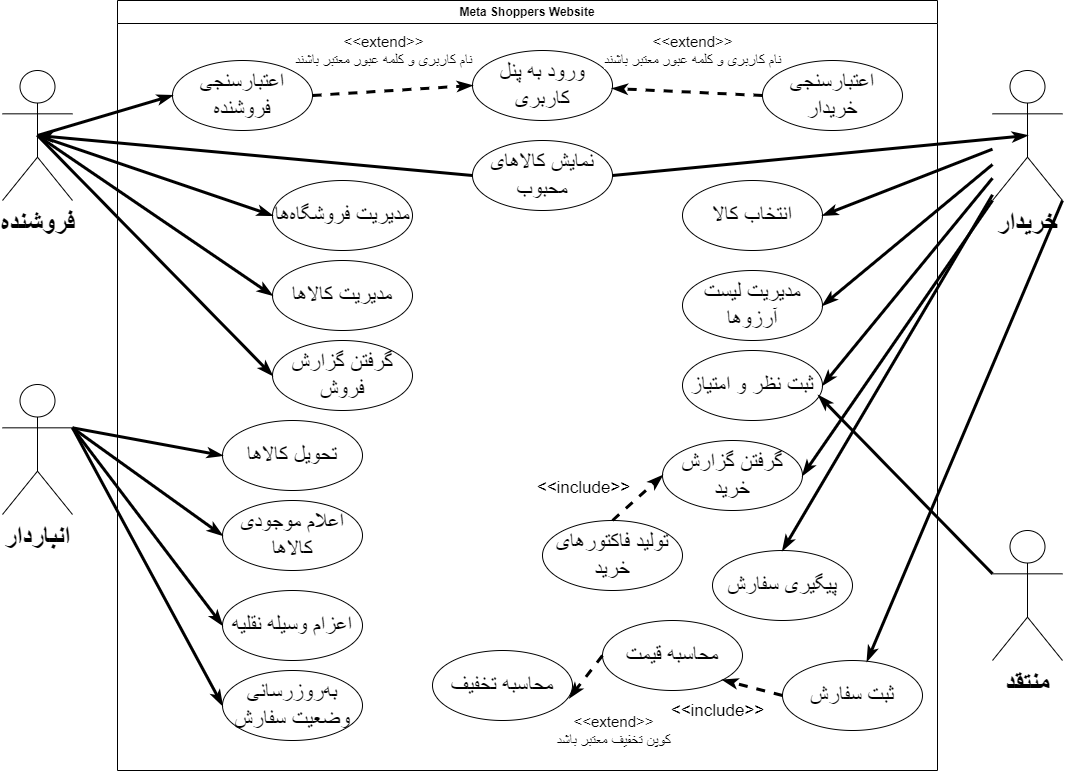

The diagram above was exported from draw.io. Its source (the exported page's mxGraphModel, read from the mxfile embedded in the PNG):
<mxGraphModel dx="1615" dy="815" grid="1" gridSize="10" guides="1" tooltips="1" connect="1" arrows="1" fold="1" page="1" pageScale="1" pageWidth="1169" pageHeight="827" math="0" shadow="0">
  <root>
    <mxCell id="0" />
    <mxCell id="1" parent="0" />
    <mxCell id="9Tof4OVuHzAgOCZRV1dA-1" value="Meta Shoppers Website" style="swimlane;whiteSpace=wrap;html=1;" parent="1" vertex="1">
      <mxGeometry x="175" y="30" width="820" height="770" as="geometry" />
    </mxCell>
    <mxCell id="sPbOnHb9XtvcjBcLCdyi-3" value="اعتبارسنجی فروشنده" style="ellipse;whiteSpace=wrap;html=1;fontSize=22;" vertex="1" parent="9Tof4OVuHzAgOCZRV1dA-1">
      <mxGeometry x="55" y="60" width="140" height="70" as="geometry" />
    </mxCell>
    <mxCell id="sPbOnHb9XtvcjBcLCdyi-5" value="ورود به پنل کاربری" style="ellipse;whiteSpace=wrap;html=1;fontSize=22;" vertex="1" parent="9Tof4OVuHzAgOCZRV1dA-1">
      <mxGeometry x="355" y="50" width="140" height="70" as="geometry" />
    </mxCell>
    <mxCell id="sPbOnHb9XtvcjBcLCdyi-6" value="مدیریت فروشگاهها" style="ellipse;whiteSpace=wrap;html=1;fontSize=22;" vertex="1" parent="9Tof4OVuHzAgOCZRV1dA-1">
      <mxGeometry x="155" y="180" width="140" height="70" as="geometry" />
    </mxCell>
    <mxCell id="sPbOnHb9XtvcjBcLCdyi-7" value="مدیریت کالاها" style="ellipse;whiteSpace=wrap;html=1;fontSize=22;" vertex="1" parent="9Tof4OVuHzAgOCZRV1dA-1">
      <mxGeometry x="155" y="260" width="140" height="70" as="geometry" />
    </mxCell>
    <mxCell id="sPbOnHb9XtvcjBcLCdyi-8" value="اعتبارسنجی خریدار" style="ellipse;whiteSpace=wrap;html=1;fontSize=22;" vertex="1" parent="9Tof4OVuHzAgOCZRV1dA-1">
      <mxGeometry x="645" y="60" width="140" height="70" as="geometry" />
    </mxCell>
    <mxCell id="sPbOnHb9XtvcjBcLCdyi-9" value="انتخاب کالا" style="ellipse;whiteSpace=wrap;html=1;fontSize=22;" vertex="1" parent="9Tof4OVuHzAgOCZRV1dA-1">
      <mxGeometry x="565" y="180" width="140" height="70" as="geometry" />
    </mxCell>
    <mxCell id="sPbOnHb9XtvcjBcLCdyi-10" value="مدیریت لیست آرزوها" style="ellipse;whiteSpace=wrap;html=1;fontSize=22;" vertex="1" parent="9Tof4OVuHzAgOCZRV1dA-1">
      <mxGeometry x="565" y="270" width="140" height="70" as="geometry" />
    </mxCell>
    <mxCell id="sPbOnHb9XtvcjBcLCdyi-11" value="ثبت نظر و امتیاز" style="ellipse;whiteSpace=wrap;html=1;fontSize=22;" vertex="1" parent="9Tof4OVuHzAgOCZRV1dA-1">
      <mxGeometry x="565" y="350" width="140" height="70" as="geometry" />
    </mxCell>
    <mxCell id="sPbOnHb9XtvcjBcLCdyi-12" value="گرفتن گزارش خرید" style="ellipse;whiteSpace=wrap;html=1;fontSize=22;" vertex="1" parent="9Tof4OVuHzAgOCZRV1dA-1">
      <mxGeometry x="545" y="440" width="140" height="70" as="geometry" />
    </mxCell>
    <mxCell id="sPbOnHb9XtvcjBcLCdyi-13" value="تولید فاکتورهای خرید" style="ellipse;whiteSpace=wrap;html=1;fontSize=22;" vertex="1" parent="9Tof4OVuHzAgOCZRV1dA-1">
      <mxGeometry x="425" y="520" width="140" height="70" as="geometry" />
    </mxCell>
    <mxCell id="sPbOnHb9XtvcjBcLCdyi-17" value="پیگیری سفارش" style="ellipse;whiteSpace=wrap;html=1;fontSize=22;" vertex="1" parent="9Tof4OVuHzAgOCZRV1dA-1">
      <mxGeometry x="595" y="550" width="140" height="70" as="geometry" />
    </mxCell>
    <mxCell id="sPbOnHb9XtvcjBcLCdyi-21" value="" style="endArrow=classicThin;html=1;rounded=0;exitX=1;exitY=0.5;exitDx=0;exitDy=0;entryX=0;entryY=0.5;entryDx=0;entryDy=0;endFill=1;strokeWidth=3;dashed=1;" edge="1" parent="9Tof4OVuHzAgOCZRV1dA-1" source="sPbOnHb9XtvcjBcLCdyi-3" target="sPbOnHb9XtvcjBcLCdyi-5">
      <mxGeometry width="50" height="50" relative="1" as="geometry">
        <mxPoint x="-70" y="125" as="sourcePoint" />
        <mxPoint x="65" y="105" as="targetPoint" />
      </mxGeometry>
    </mxCell>
    <mxCell id="sPbOnHb9XtvcjBcLCdyi-23" value="&amp;lt;&amp;lt;extend&amp;gt;&amp;gt;&lt;div style=&quot;font-size: 15px;&quot;&gt;نام کاربری و کلمه عبور معتبر باشند&lt;/div&gt;" style="edgeLabel;html=1;align=center;verticalAlign=middle;resizable=0;points=[];fontSize=15;" vertex="1" connectable="0" parent="sPbOnHb9XtvcjBcLCdyi-21">
      <mxGeometry x="0.2666" relative="1" as="geometry">
        <mxPoint x="-31" y="-39" as="offset" />
      </mxGeometry>
    </mxCell>
    <mxCell id="sPbOnHb9XtvcjBcLCdyi-24" value="" style="endArrow=classicThin;html=1;rounded=0;exitX=0;exitY=0.5;exitDx=0;exitDy=0;endFill=1;strokeWidth=3;dashed=1;" edge="1" parent="9Tof4OVuHzAgOCZRV1dA-1" source="sPbOnHb9XtvcjBcLCdyi-8" target="sPbOnHb9XtvcjBcLCdyi-5">
      <mxGeometry width="50" height="50" relative="1" as="geometry">
        <mxPoint x="205" y="105" as="sourcePoint" />
        <mxPoint x="495" y="90" as="targetPoint" />
      </mxGeometry>
    </mxCell>
    <mxCell id="sPbOnHb9XtvcjBcLCdyi-25" value="&amp;lt;&amp;lt;extend&amp;gt;&amp;gt;&lt;div style=&quot;font-size: 15px;&quot;&gt;نام کاربری و کلمه عبور معتبر باشند&lt;/div&gt;" style="edgeLabel;html=1;align=center;verticalAlign=middle;resizable=0;points=[];fontSize=15;" vertex="1" connectable="0" parent="sPbOnHb9XtvcjBcLCdyi-24">
      <mxGeometry x="0.2666" relative="1" as="geometry">
        <mxPoint x="25" y="-41" as="offset" />
      </mxGeometry>
    </mxCell>
    <mxCell id="sPbOnHb9XtvcjBcLCdyi-27" value="گرفتن گزارش فروش" style="ellipse;whiteSpace=wrap;html=1;fontSize=22;" vertex="1" parent="9Tof4OVuHzAgOCZRV1dA-1">
      <mxGeometry x="155" y="340" width="140" height="70" as="geometry" />
    </mxCell>
    <mxCell id="sPbOnHb9XtvcjBcLCdyi-31" value="نمایش کالاهای محبوب" style="ellipse;whiteSpace=wrap;html=1;fontSize=22;" vertex="1" parent="9Tof4OVuHzAgOCZRV1dA-1">
      <mxGeometry x="355" y="140" width="140" height="70" as="geometry" />
    </mxCell>
    <mxCell id="sPbOnHb9XtvcjBcLCdyi-41" value="محاسبه قیمت" style="ellipse;whiteSpace=wrap;html=1;fontSize=22;" vertex="1" parent="9Tof4OVuHzAgOCZRV1dA-1">
      <mxGeometry x="485" y="620" width="140" height="70" as="geometry" />
    </mxCell>
    <mxCell id="sPbOnHb9XtvcjBcLCdyi-42" value="" style="endArrow=classicThin;html=1;rounded=0;exitX=0.5;exitY=0;exitDx=0;exitDy=0;entryX=0;entryY=0.5;entryDx=0;entryDy=0;endFill=1;strokeWidth=3;dashed=1;" edge="1" parent="9Tof4OVuHzAgOCZRV1dA-1" source="sPbOnHb9XtvcjBcLCdyi-13" target="sPbOnHb9XtvcjBcLCdyi-12">
      <mxGeometry width="50" height="50" relative="1" as="geometry">
        <mxPoint x="-70" y="125" as="sourcePoint" />
        <mxPoint x="115" y="385" as="targetPoint" />
      </mxGeometry>
    </mxCell>
    <mxCell id="sPbOnHb9XtvcjBcLCdyi-43" value="&amp;lt;&amp;lt;include&amp;gt;&amp;gt;" style="edgeLabel;html=1;align=center;verticalAlign=middle;resizable=0;points=[];fontSize=17;" vertex="1" connectable="0" parent="sPbOnHb9XtvcjBcLCdyi-42">
      <mxGeometry x="0.4566" y="-4" relative="1" as="geometry">
        <mxPoint x="-69" y="-3" as="offset" />
      </mxGeometry>
    </mxCell>
    <mxCell id="sPbOnHb9XtvcjBcLCdyi-16" value="ثبت سفارش" style="ellipse;whiteSpace=wrap;html=1;fontSize=22;" vertex="1" parent="9Tof4OVuHzAgOCZRV1dA-1">
      <mxGeometry x="665" y="660" width="140" height="70" as="geometry" />
    </mxCell>
    <mxCell id="sPbOnHb9XtvcjBcLCdyi-51" value="" style="endArrow=classicThin;html=1;rounded=0;exitX=0;exitY=0.5;exitDx=0;exitDy=0;entryX=1;entryY=1;entryDx=0;entryDy=0;endFill=1;strokeWidth=3;dashed=1;" edge="1" parent="9Tof4OVuHzAgOCZRV1dA-1" source="sPbOnHb9XtvcjBcLCdyi-16" target="sPbOnHb9XtvcjBcLCdyi-41">
      <mxGeometry width="50" height="50" relative="1" as="geometry">
        <mxPoint x="505" y="540" as="sourcePoint" />
        <mxPoint x="555" y="485" as="targetPoint" />
      </mxGeometry>
    </mxCell>
    <mxCell id="sPbOnHb9XtvcjBcLCdyi-52" value="&amp;lt;&amp;lt;include&amp;gt;&amp;gt;" style="edgeLabel;html=1;align=center;verticalAlign=middle;resizable=0;points=[];fontSize=17;" vertex="1" connectable="0" parent="sPbOnHb9XtvcjBcLCdyi-51">
      <mxGeometry x="0.4566" y="-4" relative="1" as="geometry">
        <mxPoint x="-24" y="30" as="offset" />
      </mxGeometry>
    </mxCell>
    <mxCell id="sPbOnHb9XtvcjBcLCdyi-53" value="محاسبه تخفیف" style="ellipse;whiteSpace=wrap;html=1;fontSize=22;" vertex="1" parent="9Tof4OVuHzAgOCZRV1dA-1">
      <mxGeometry x="315" y="650" width="140" height="70" as="geometry" />
    </mxCell>
    <mxCell id="sPbOnHb9XtvcjBcLCdyi-54" value="" style="endArrow=classicThin;html=1;rounded=0;exitX=0;exitY=0.5;exitDx=0;exitDy=0;endFill=1;strokeWidth=3;dashed=1;entryX=0.979;entryY=0.677;entryDx=0;entryDy=0;entryPerimeter=0;" edge="1" parent="9Tof4OVuHzAgOCZRV1dA-1" source="sPbOnHb9XtvcjBcLCdyi-41" target="sPbOnHb9XtvcjBcLCdyi-53">
      <mxGeometry width="50" height="50" relative="1" as="geometry">
        <mxPoint x="425" y="550" as="sourcePoint" />
        <mxPoint x="275" y="543" as="targetPoint" />
      </mxGeometry>
    </mxCell>
    <mxCell id="sPbOnHb9XtvcjBcLCdyi-55" value="&amp;lt;&amp;lt;extend&amp;gt;&amp;gt;&lt;div style=&quot;font-size: 15px;&quot;&gt;کوپن تخفیف معتبر باشد&lt;/div&gt;" style="edgeLabel;html=1;align=center;verticalAlign=middle;resizable=0;points=[];fontSize=15;" vertex="1" connectable="0" parent="sPbOnHb9XtvcjBcLCdyi-54">
      <mxGeometry x="0.2666" relative="1" as="geometry">
        <mxPoint x="31" y="48" as="offset" />
      </mxGeometry>
    </mxCell>
    <mxCell id="sPbOnHb9XtvcjBcLCdyi-61" value="تحویل کالاها" style="ellipse;whiteSpace=wrap;html=1;fontSize=22;" vertex="1" parent="9Tof4OVuHzAgOCZRV1dA-1">
      <mxGeometry x="105" y="420" width="140" height="70" as="geometry" />
    </mxCell>
    <mxCell id="sPbOnHb9XtvcjBcLCdyi-63" value="اعلام موجودی کالاها" style="ellipse;whiteSpace=wrap;html=1;fontSize=22;" vertex="1" parent="9Tof4OVuHzAgOCZRV1dA-1">
      <mxGeometry x="105" y="500" width="140" height="70" as="geometry" />
    </mxCell>
    <mxCell id="sPbOnHb9XtvcjBcLCdyi-65" value="اعزام وسیله نقلیه" style="ellipse;whiteSpace=wrap;html=1;fontSize=22;" vertex="1" parent="9Tof4OVuHzAgOCZRV1dA-1">
      <mxGeometry x="105" y="590" width="140" height="70" as="geometry" />
    </mxCell>
    <mxCell id="sPbOnHb9XtvcjBcLCdyi-67" value="بهروزرسانی وضعیت سفارش" style="ellipse;whiteSpace=wrap;html=1;fontSize=22;" vertex="1" parent="9Tof4OVuHzAgOCZRV1dA-1">
      <mxGeometry x="105" y="670" width="140" height="70" as="geometry" />
    </mxCell>
    <mxCell id="sPbOnHb9XtvcjBcLCdyi-1" value="فروشنده" style="shape=umlActor;verticalLabelPosition=bottom;verticalAlign=top;html=1;outlineConnect=0;fontSize=27;fontStyle=1" vertex="1" parent="1">
      <mxGeometry x="60" y="100" width="70" height="130" as="geometry" />
    </mxCell>
    <mxCell id="sPbOnHb9XtvcjBcLCdyi-2" value="خریدار" style="shape=umlActor;verticalLabelPosition=bottom;verticalAlign=top;html=1;outlineConnect=0;fontSize=27;fontStyle=1" vertex="1" parent="1">
      <mxGeometry x="1050" y="100" width="70" height="130" as="geometry" />
    </mxCell>
    <mxCell id="sPbOnHb9XtvcjBcLCdyi-18" value="" style="endArrow=classicThin;html=1;rounded=0;exitX=0.5;exitY=0.5;exitDx=0;exitDy=0;exitPerimeter=0;entryX=0;entryY=0.5;entryDx=0;entryDy=0;endFill=1;strokeWidth=3;" edge="1" parent="1" source="sPbOnHb9XtvcjBcLCdyi-1" target="sPbOnHb9XtvcjBcLCdyi-3">
      <mxGeometry width="50" height="50" relative="1" as="geometry">
        <mxPoint x="80" y="380" as="sourcePoint" />
        <mxPoint x="130" y="330" as="targetPoint" />
      </mxGeometry>
    </mxCell>
    <mxCell id="sPbOnHb9XtvcjBcLCdyi-28" value="" style="endArrow=classicThin;html=1;rounded=0;exitX=0.5;exitY=0.5;exitDx=0;exitDy=0;exitPerimeter=0;entryX=0;entryY=0.5;entryDx=0;entryDy=0;endFill=1;strokeWidth=3;" edge="1" parent="1" source="sPbOnHb9XtvcjBcLCdyi-1" target="sPbOnHb9XtvcjBcLCdyi-6">
      <mxGeometry width="50" height="50" relative="1" as="geometry">
        <mxPoint x="105" y="175" as="sourcePoint" />
        <mxPoint x="240" y="155" as="targetPoint" />
      </mxGeometry>
    </mxCell>
    <mxCell id="sPbOnHb9XtvcjBcLCdyi-29" value="" style="endArrow=classicThin;html=1;rounded=0;exitX=0.5;exitY=0.5;exitDx=0;exitDy=0;exitPerimeter=0;entryX=0;entryY=0.5;entryDx=0;entryDy=0;endFill=1;strokeWidth=3;" edge="1" parent="1" source="sPbOnHb9XtvcjBcLCdyi-1" target="sPbOnHb9XtvcjBcLCdyi-7">
      <mxGeometry width="50" height="50" relative="1" as="geometry">
        <mxPoint x="105" y="175" as="sourcePoint" />
        <mxPoint x="290" y="275" as="targetPoint" />
      </mxGeometry>
    </mxCell>
    <mxCell id="sPbOnHb9XtvcjBcLCdyi-30" value="" style="endArrow=classicThin;html=1;rounded=0;exitX=0.5;exitY=0.5;exitDx=0;exitDy=0;exitPerimeter=0;entryX=0;entryY=0.5;entryDx=0;entryDy=0;endFill=1;strokeWidth=3;" edge="1" parent="1" source="sPbOnHb9XtvcjBcLCdyi-1" target="sPbOnHb9XtvcjBcLCdyi-27">
      <mxGeometry width="50" height="50" relative="1" as="geometry">
        <mxPoint x="105" y="175" as="sourcePoint" />
        <mxPoint x="290" y="355" as="targetPoint" />
      </mxGeometry>
    </mxCell>
    <mxCell id="sPbOnHb9XtvcjBcLCdyi-33" value="" style="endArrow=classicThin;html=1;rounded=0;exitX=0;exitY=0.5;exitDx=0;exitDy=0;entryX=0.5;entryY=0.5;entryDx=0;entryDy=0;endFill=1;strokeWidth=3;entryPerimeter=0;" edge="1" parent="1" source="sPbOnHb9XtvcjBcLCdyi-31" target="sPbOnHb9XtvcjBcLCdyi-1">
      <mxGeometry width="50" height="50" relative="1" as="geometry">
        <mxPoint x="105" y="175" as="sourcePoint" />
        <mxPoint x="290" y="275" as="targetPoint" />
      </mxGeometry>
    </mxCell>
    <mxCell id="sPbOnHb9XtvcjBcLCdyi-34" value="" style="endArrow=classicThin;html=1;rounded=0;exitX=1;exitY=0.5;exitDx=0;exitDy=0;entryX=0.5;entryY=0.5;entryDx=0;entryDy=0;endFill=1;strokeWidth=3;entryPerimeter=0;" edge="1" parent="1" source="sPbOnHb9XtvcjBcLCdyi-31" target="sPbOnHb9XtvcjBcLCdyi-2">
      <mxGeometry width="50" height="50" relative="1" as="geometry">
        <mxPoint x="540" y="235" as="sourcePoint" />
        <mxPoint x="105" y="175" as="targetPoint" />
      </mxGeometry>
    </mxCell>
    <mxCell id="sPbOnHb9XtvcjBcLCdyi-44" value="" style="endArrow=classicThin;html=1;rounded=0;entryX=1;entryY=0.5;entryDx=0;entryDy=0;endFill=1;strokeWidth=3;" edge="1" parent="1" source="sPbOnHb9XtvcjBcLCdyi-2" target="sPbOnHb9XtvcjBcLCdyi-9">
      <mxGeometry width="50" height="50" relative="1" as="geometry">
        <mxPoint x="105" y="175" as="sourcePoint" />
        <mxPoint x="290" y="275" as="targetPoint" />
      </mxGeometry>
    </mxCell>
    <mxCell id="sPbOnHb9XtvcjBcLCdyi-45" value="" style="endArrow=classicThin;html=1;rounded=0;entryX=1;entryY=0.5;entryDx=0;entryDy=0;endFill=1;strokeWidth=3;" edge="1" parent="1" source="sPbOnHb9XtvcjBcLCdyi-2" target="sPbOnHb9XtvcjBcLCdyi-10">
      <mxGeometry width="50" height="50" relative="1" as="geometry">
        <mxPoint x="1060" y="192" as="sourcePoint" />
        <mxPoint x="890" y="275" as="targetPoint" />
      </mxGeometry>
    </mxCell>
    <mxCell id="sPbOnHb9XtvcjBcLCdyi-46" value="" style="endArrow=classicThin;html=1;rounded=0;entryX=1;entryY=0.5;entryDx=0;entryDy=0;endFill=1;strokeWidth=3;" edge="1" parent="1" source="sPbOnHb9XtvcjBcLCdyi-2" target="sPbOnHb9XtvcjBcLCdyi-11">
      <mxGeometry width="50" height="50" relative="1" as="geometry">
        <mxPoint x="1050" y="200" as="sourcePoint" />
        <mxPoint x="890" y="365" as="targetPoint" />
      </mxGeometry>
    </mxCell>
    <mxCell id="sPbOnHb9XtvcjBcLCdyi-47" value="" style="endArrow=classicThin;html=1;rounded=0;entryX=1;entryY=0.5;entryDx=0;entryDy=0;endFill=1;strokeWidth=3;exitX=0;exitY=1;exitDx=0;exitDy=0;exitPerimeter=0;" edge="1" parent="1" source="sPbOnHb9XtvcjBcLCdyi-2" target="sPbOnHb9XtvcjBcLCdyi-12">
      <mxGeometry width="50" height="50" relative="1" as="geometry">
        <mxPoint x="1050" y="200" as="sourcePoint" />
        <mxPoint x="890" y="459" as="targetPoint" />
      </mxGeometry>
    </mxCell>
    <mxCell id="sPbOnHb9XtvcjBcLCdyi-48" value="" style="endArrow=classicThin;html=1;rounded=0;endFill=1;strokeWidth=3;exitX=1;exitY=1;exitDx=0;exitDy=0;exitPerimeter=0;" edge="1" parent="1" source="sPbOnHb9XtvcjBcLCdyi-2" target="sPbOnHb9XtvcjBcLCdyi-16">
      <mxGeometry width="50" height="50" relative="1" as="geometry">
        <mxPoint x="1060" y="240" as="sourcePoint" />
        <mxPoint x="890" y="545" as="targetPoint" />
      </mxGeometry>
    </mxCell>
    <mxCell id="sPbOnHb9XtvcjBcLCdyi-49" value="" style="endArrow=classicThin;html=1;rounded=0;endFill=1;strokeWidth=3;entryX=0.5;entryY=0;entryDx=0;entryDy=0;" edge="1" parent="1" source="sPbOnHb9XtvcjBcLCdyi-2" target="sPbOnHb9XtvcjBcLCdyi-17">
      <mxGeometry width="50" height="50" relative="1" as="geometry">
        <mxPoint x="1130" y="240" as="sourcePoint" />
        <mxPoint x="775" y="702" as="targetPoint" />
      </mxGeometry>
    </mxCell>
    <mxCell id="sPbOnHb9XtvcjBcLCdyi-56" value="منتقد" style="shape=umlActor;verticalLabelPosition=bottom;verticalAlign=top;html=1;outlineConnect=0;fontSize=27;fontStyle=1" vertex="1" parent="1">
      <mxGeometry x="1050" y="560" width="70" height="130" as="geometry" />
    </mxCell>
    <mxCell id="sPbOnHb9XtvcjBcLCdyi-57" value="" style="endArrow=classicThin;html=1;rounded=0;entryX=0.971;entryY=0.643;entryDx=0;entryDy=0;endFill=1;strokeWidth=3;exitX=0;exitY=0.3333333333333333;exitDx=0;exitDy=0;exitPerimeter=0;entryPerimeter=0;" edge="1" parent="1" source="sPbOnHb9XtvcjBcLCdyi-56" target="sPbOnHb9XtvcjBcLCdyi-11">
      <mxGeometry width="50" height="50" relative="1" as="geometry">
        <mxPoint x="1060" y="221" as="sourcePoint" />
        <mxPoint x="890" y="445" as="targetPoint" />
      </mxGeometry>
    </mxCell>
    <mxCell id="sPbOnHb9XtvcjBcLCdyi-58" value="انباردار" style="shape=umlActor;verticalLabelPosition=bottom;verticalAlign=top;html=1;outlineConnect=0;fontSize=27;fontStyle=1" vertex="1" parent="1">
      <mxGeometry x="60" y="414" width="70" height="130" as="geometry" />
    </mxCell>
    <mxCell id="sPbOnHb9XtvcjBcLCdyi-62" value="" style="endArrow=classicThin;html=1;rounded=0;exitX=1;exitY=0.3333333333333333;exitDx=0;exitDy=0;exitPerimeter=0;entryX=0;entryY=0.5;entryDx=0;entryDy=0;endFill=1;strokeWidth=3;" edge="1" parent="1" source="sPbOnHb9XtvcjBcLCdyi-58" target="sPbOnHb9XtvcjBcLCdyi-61">
      <mxGeometry width="50" height="50" relative="1" as="geometry">
        <mxPoint x="105" y="175" as="sourcePoint" />
        <mxPoint x="290" y="435" as="targetPoint" />
      </mxGeometry>
    </mxCell>
    <mxCell id="sPbOnHb9XtvcjBcLCdyi-64" value="" style="endArrow=classicThin;html=1;rounded=0;exitX=1;exitY=0.3333333333333333;exitDx=0;exitDy=0;exitPerimeter=0;entryX=0;entryY=0.5;entryDx=0;entryDy=0;endFill=1;strokeWidth=3;" edge="1" parent="1" source="sPbOnHb9XtvcjBcLCdyi-58" target="sPbOnHb9XtvcjBcLCdyi-63">
      <mxGeometry width="50" height="50" relative="1" as="geometry">
        <mxPoint x="140" y="467" as="sourcePoint" />
        <mxPoint x="290" y="545" as="targetPoint" />
      </mxGeometry>
    </mxCell>
    <mxCell id="sPbOnHb9XtvcjBcLCdyi-66" value="" style="endArrow=classicThin;html=1;rounded=0;exitX=1;exitY=0.3333333333333333;exitDx=0;exitDy=0;exitPerimeter=0;entryX=0;entryY=0.5;entryDx=0;entryDy=0;endFill=1;strokeWidth=3;" edge="1" parent="1" source="sPbOnHb9XtvcjBcLCdyi-58" target="sPbOnHb9XtvcjBcLCdyi-65">
      <mxGeometry width="50" height="50" relative="1" as="geometry">
        <mxPoint x="140" y="467" as="sourcePoint" />
        <mxPoint x="290" y="625" as="targetPoint" />
      </mxGeometry>
    </mxCell>
    <mxCell id="sPbOnHb9XtvcjBcLCdyi-68" value="" style="endArrow=classicThin;html=1;rounded=0;exitX=1;exitY=0.3333333333333333;exitDx=0;exitDy=0;exitPerimeter=0;entryX=0;entryY=0.5;entryDx=0;entryDy=0;endFill=1;strokeWidth=3;" edge="1" parent="1" source="sPbOnHb9XtvcjBcLCdyi-58" target="sPbOnHb9XtvcjBcLCdyi-67">
      <mxGeometry width="50" height="50" relative="1" as="geometry">
        <mxPoint x="140" y="467" as="sourcePoint" />
        <mxPoint x="290" y="685" as="targetPoint" />
      </mxGeometry>
    </mxCell>
  </root>
</mxGraphModel>